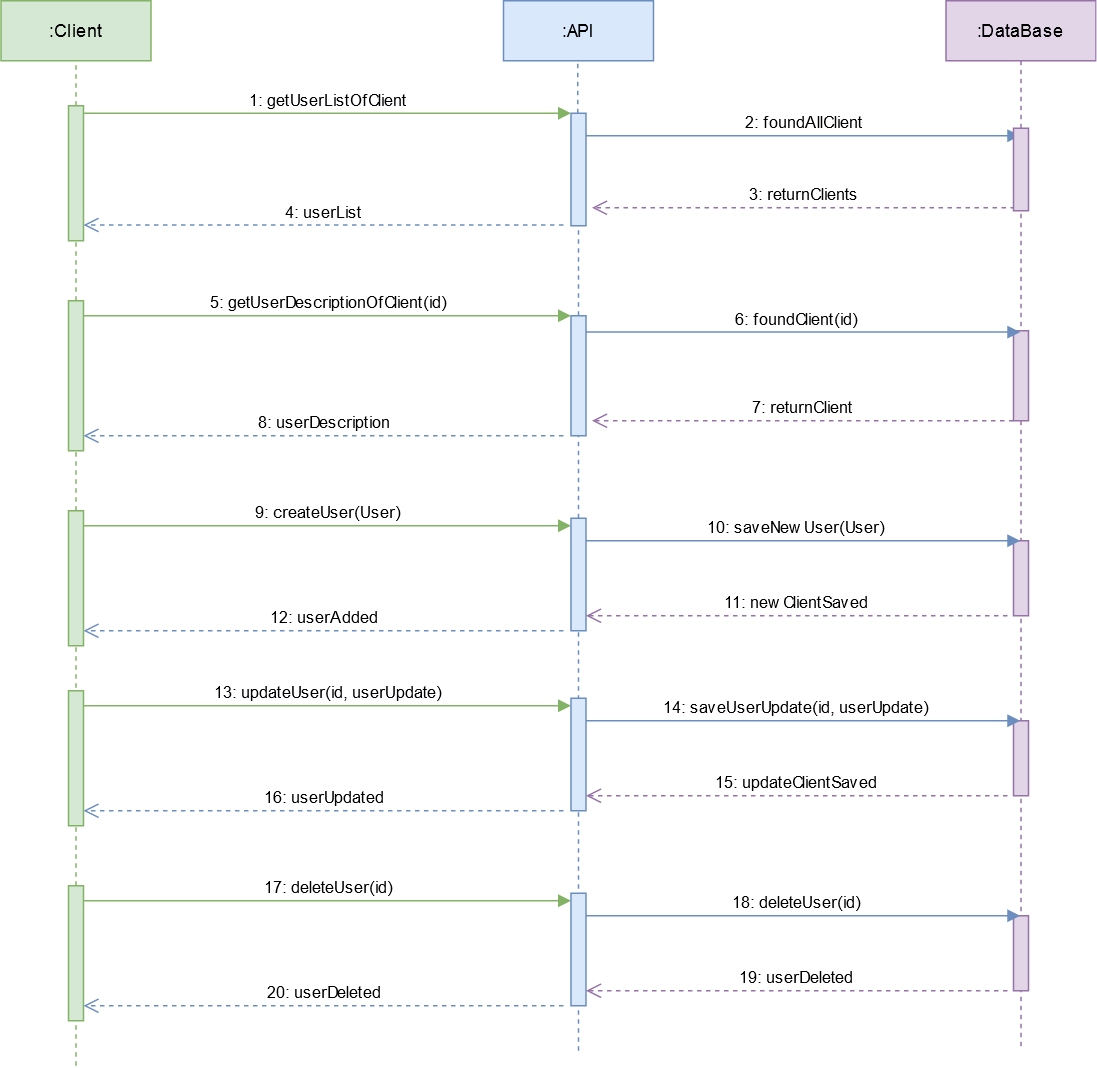

The diagram above was exported from draw.io. Its source (the exported page's mxGraphModel, read from the mxfile embedded in the PNG):
<mxGraphModel dx="1548" dy="807" grid="1" gridSize="10" guides="1" tooltips="1" connect="1" arrows="1" fold="1" page="1" pageScale="1" pageWidth="1100" pageHeight="850" background="#ffffff" math="0" shadow="0">
  <root>
    <mxCell id="0" />
    <mxCell id="1" parent="0" />
    <mxCell id="fXkX3jaoBVYvsE_kzAT1-1" value=":Client" style="whiteSpace=wrap;html=1;align=center;fillColor=#d5e8d4;strokeColor=#82b366;" parent="1" vertex="1">
      <mxGeometry x="170" y="40" width="100" height="40" as="geometry" />
    </mxCell>
    <mxCell id="fXkX3jaoBVYvsE_kzAT1-2" value=":API" style="whiteSpace=wrap;html=1;align=center;fillColor=#dae8fc;strokeColor=#6c8ebf;" parent="1" vertex="1">
      <mxGeometry x="505" y="40" width="100" height="40" as="geometry" />
    </mxCell>
    <mxCell id="fXkX3jaoBVYvsE_kzAT1-3" value="" style="endArrow=none;dashed=1;html=1;entryX=0.5;entryY=1;entryDx=0;entryDy=0;fillColor=#d5e8d4;strokeColor=#82b366;" parent="1" source="RhAbalkh-k56wtXXN6AE-1" target="fXkX3jaoBVYvsE_kzAT1-1" edge="1">
      <mxGeometry width="50" height="50" relative="1" as="geometry">
        <mxPoint x="220" y="720" as="sourcePoint" />
        <mxPoint x="410" y="360" as="targetPoint" />
      </mxGeometry>
    </mxCell>
    <mxCell id="fXkX3jaoBVYvsE_kzAT1-4" value="" style="endArrow=none;dashed=1;html=1;entryX=0.5;entryY=1;entryDx=0;entryDy=0;fillColor=#dae8fc;strokeColor=#6c8ebf;" parent="1" source="RhAbalkh-k56wtXXN6AE-3" edge="1">
      <mxGeometry width="50" height="50" relative="1" as="geometry">
        <mxPoint x="554.5" y="720" as="sourcePoint" />
        <mxPoint x="554.5" y="80" as="targetPoint" />
      </mxGeometry>
    </mxCell>
    <mxCell id="RhAbalkh-k56wtXXN6AE-1" value="" style="html=1;points=[];perimeter=orthogonalPerimeter;fillColor=#d5e8d4;strokeColor=#82b366;" parent="1" vertex="1">
      <mxGeometry x="215" y="110" width="10" height="90" as="geometry" />
    </mxCell>
    <mxCell id="RhAbalkh-k56wtXXN6AE-2" value="" style="endArrow=none;dashed=1;html=1;entryX=0.5;entryY=1;entryDx=0;entryDy=0;fillColor=#d5e8d4;strokeColor=#82b366;" parent="1" source="RhAbalkh-k56wtXXN6AE-7" target="RhAbalkh-k56wtXXN6AE-1" edge="1">
      <mxGeometry width="50" height="50" relative="1" as="geometry">
        <mxPoint x="220" y="720" as="sourcePoint" />
        <mxPoint x="220" y="80" as="targetPoint" />
      </mxGeometry>
    </mxCell>
    <mxCell id="RhAbalkh-k56wtXXN6AE-3" value="" style="html=1;points=[];perimeter=orthogonalPerimeter;fillColor=#dae8fc;strokeColor=#6c8ebf;" parent="1" vertex="1">
      <mxGeometry x="550" y="115" width="10" height="75" as="geometry" />
    </mxCell>
    <mxCell id="RhAbalkh-k56wtXXN6AE-4" value="" style="endArrow=none;dashed=1;html=1;entryX=0.5;entryY=1;entryDx=0;entryDy=0;fillColor=#dae8fc;strokeColor=#6c8ebf;" parent="1" source="RhAbalkh-k56wtXXN6AE-9" target="RhAbalkh-k56wtXXN6AE-3" edge="1">
      <mxGeometry width="50" height="50" relative="1" as="geometry">
        <mxPoint x="554.5" y="720" as="sourcePoint" />
        <mxPoint x="554.5" y="80" as="targetPoint" />
      </mxGeometry>
    </mxCell>
    <mxCell id="RhAbalkh-k56wtXXN6AE-5" value="1: getUserListOfClient" style="html=1;verticalAlign=bottom;endArrow=block;fillColor=#d5e8d4;strokeColor=#82b366;" parent="1" edge="1">
      <mxGeometry width="80" relative="1" as="geometry">
        <mxPoint x="225" y="115" as="sourcePoint" />
        <mxPoint x="550" y="115" as="targetPoint" />
      </mxGeometry>
    </mxCell>
    <mxCell id="RhAbalkh-k56wtXXN6AE-6" value="4: userList" style="html=1;verticalAlign=bottom;endArrow=open;dashed=1;endSize=8;fillColor=#dae8fc;strokeColor=#6c8ebf;" parent="1" edge="1">
      <mxGeometry relative="1" as="geometry">
        <mxPoint x="545" y="189.5" as="sourcePoint" />
        <mxPoint x="225" y="189.5" as="targetPoint" />
      </mxGeometry>
    </mxCell>
    <mxCell id="RhAbalkh-k56wtXXN6AE-7" value="" style="html=1;points=[];perimeter=orthogonalPerimeter;fillColor=#d5e8d4;strokeColor=#82b366;" parent="1" vertex="1">
      <mxGeometry x="215" y="240" width="10" height="100" as="geometry" />
    </mxCell>
    <mxCell id="RhAbalkh-k56wtXXN6AE-8" value="" style="endArrow=none;dashed=1;html=1;entryX=0.5;entryY=1;entryDx=0;entryDy=0;fillColor=#d5e8d4;strokeColor=#82b366;" parent="1" target="RhAbalkh-k56wtXXN6AE-7" edge="1" source="kz7Qq6FezNiAta2A2YvN-2">
      <mxGeometry width="50" height="50" relative="1" as="geometry">
        <mxPoint x="220" y="800" as="sourcePoint" />
        <mxPoint x="220" y="160" as="targetPoint" />
      </mxGeometry>
    </mxCell>
    <mxCell id="RhAbalkh-k56wtXXN6AE-9" value="" style="html=1;points=[];perimeter=orthogonalPerimeter;fillColor=#dae8fc;strokeColor=#6c8ebf;" parent="1" vertex="1">
      <mxGeometry x="550" y="250" width="10" height="80" as="geometry" />
    </mxCell>
    <mxCell id="RhAbalkh-k56wtXXN6AE-10" value="" style="endArrow=none;dashed=1;html=1;entryX=0.5;entryY=1;entryDx=0;entryDy=0;fillColor=#dae8fc;strokeColor=#6c8ebf;" parent="1" target="RhAbalkh-k56wtXXN6AE-9" edge="1" source="kz7Qq6FezNiAta2A2YvN-3">
      <mxGeometry width="50" height="50" relative="1" as="geometry">
        <mxPoint x="555" y="800" as="sourcePoint" />
        <mxPoint x="555" y="155" as="targetPoint" />
      </mxGeometry>
    </mxCell>
    <mxCell id="RhAbalkh-k56wtXXN6AE-11" value="5: getUserDescriptionOfClient(id)" style="html=1;verticalAlign=bottom;endArrow=block;fillColor=#d5e8d4;strokeColor=#82b366;" parent="1" edge="1">
      <mxGeometry width="80" relative="1" as="geometry">
        <mxPoint x="225" y="250" as="sourcePoint" />
        <mxPoint x="550" y="250" as="targetPoint" />
      </mxGeometry>
    </mxCell>
    <mxCell id="RhAbalkh-k56wtXXN6AE-12" value="8: userDescription" style="html=1;verticalAlign=bottom;endArrow=open;dashed=1;endSize=8;fillColor=#dae8fc;strokeColor=#6c8ebf;" parent="1" edge="1">
      <mxGeometry relative="1" as="geometry">
        <mxPoint x="545" y="330" as="sourcePoint" />
        <mxPoint x="225" y="330" as="targetPoint" />
      </mxGeometry>
    </mxCell>
    <mxCell id="kz7Qq6FezNiAta2A2YvN-4" value="9: createUser(User)" style="html=1;verticalAlign=bottom;endArrow=block;fillColor=#d5e8d4;strokeColor=#82b366;" edge="1" parent="1">
      <mxGeometry width="80" relative="1" as="geometry">
        <mxPoint x="225" y="390" as="sourcePoint" />
        <mxPoint x="550" y="390" as="targetPoint" />
      </mxGeometry>
    </mxCell>
    <mxCell id="kz7Qq6FezNiAta2A2YvN-5" value="12: userAdded" style="html=1;verticalAlign=bottom;endArrow=open;dashed=1;endSize=8;fillColor=#dae8fc;strokeColor=#6c8ebf;" edge="1" parent="1">
      <mxGeometry relative="1" as="geometry">
        <mxPoint x="545" y="460" as="sourcePoint" />
        <mxPoint x="225" y="460" as="targetPoint" />
      </mxGeometry>
    </mxCell>
    <mxCell id="kz7Qq6FezNiAta2A2YvN-32" value="2: foundAllClient" style="html=1;verticalAlign=bottom;endArrow=block;fillColor=#dae8fc;strokeColor=#6c8ebf;" edge="1" parent="1" target="kz7Qq6FezNiAta2A2YvN-37">
      <mxGeometry width="80" relative="1" as="geometry">
        <mxPoint x="560" y="130" as="sourcePoint" />
        <mxPoint x="760" y="130" as="targetPoint" />
      </mxGeometry>
    </mxCell>
    <mxCell id="kz7Qq6FezNiAta2A2YvN-33" value="3: returnClients" style="html=1;verticalAlign=bottom;endArrow=open;dashed=1;endSize=8;fillColor=#e1d5e7;strokeColor=#9673a6;exitX=0.1;exitY=0.964;exitDx=0;exitDy=0;exitPerimeter=0;" edge="1" parent="1" source="kz7Qq6FezNiAta2A2YvN-38">
      <mxGeometry relative="1" as="geometry">
        <mxPoint x="1415" y="829.5" as="sourcePoint" />
        <mxPoint x="564" y="178" as="targetPoint" />
      </mxGeometry>
    </mxCell>
    <mxCell id="kz7Qq6FezNiAta2A2YvN-36" value="7: returnClient" style="html=1;verticalAlign=bottom;endArrow=open;dashed=1;endSize=8;fillColor=#e1d5e7;strokeColor=#9673a6;exitX=0.5;exitY=0.498;exitDx=0;exitDy=0;exitPerimeter=0;entryX=1.4;entryY=0.875;entryDx=0;entryDy=0;entryPerimeter=0;" edge="1" parent="1" target="RhAbalkh-k56wtXXN6AE-9">
      <mxGeometry relative="1" as="geometry">
        <mxPoint x="845" y="320" as="sourcePoint" />
        <mxPoint x="630" y="320.0999999999999" as="targetPoint" />
      </mxGeometry>
    </mxCell>
    <mxCell id="kz7Qq6FezNiAta2A2YvN-37" value=":DataBase" style="shape=umlLifeline;perimeter=lifelinePerimeter;whiteSpace=wrap;html=1;container=1;collapsible=0;recursiveResize=0;outlineConnect=0;fillColor=#e1d5e7;strokeColor=#9673a6;" vertex="1" parent="1">
      <mxGeometry x="800" y="40" width="100" height="700" as="geometry" />
    </mxCell>
    <mxCell id="kz7Qq6FezNiAta2A2YvN-38" value="" style="html=1;points=[];perimeter=orthogonalPerimeter;fillColor=#e1d5e7;strokeColor=#9673a6;" vertex="1" parent="kz7Qq6FezNiAta2A2YvN-37">
      <mxGeometry x="45" y="85" width="10" height="55" as="geometry" />
    </mxCell>
    <mxCell id="kz7Qq6FezNiAta2A2YvN-39" value="" style="html=1;points=[];perimeter=orthogonalPerimeter;fillColor=#e1d5e7;strokeColor=#9673a6;" vertex="1" parent="kz7Qq6FezNiAta2A2YvN-37">
      <mxGeometry x="45" y="220" width="10" height="60" as="geometry" />
    </mxCell>
    <mxCell id="kz7Qq6FezNiAta2A2YvN-44" value="" style="html=1;points=[];perimeter=orthogonalPerimeter;fillColor=#e1d5e7;strokeColor=#9673a6;" vertex="1" parent="kz7Qq6FezNiAta2A2YvN-37">
      <mxGeometry x="45" y="360" width="10" height="50" as="geometry" />
    </mxCell>
    <mxCell id="kz7Qq6FezNiAta2A2YvN-40" value="6: foundClient(id)" style="html=1;verticalAlign=bottom;endArrow=block;fillColor=#dae8fc;strokeColor=#6c8ebf;" edge="1" parent="1" target="kz7Qq6FezNiAta2A2YvN-37">
      <mxGeometry x="-0.0328" width="80" relative="1" as="geometry">
        <mxPoint x="560" y="260.90999999999997" as="sourcePoint" />
        <mxPoint x="775" y="260.005" as="targetPoint" />
        <mxPoint as="offset" />
      </mxGeometry>
    </mxCell>
    <mxCell id="kz7Qq6FezNiAta2A2YvN-2" value="" style="html=1;points=[];perimeter=orthogonalPerimeter;fillColor=#d5e8d4;strokeColor=#82b366;" vertex="1" parent="1">
      <mxGeometry x="215" y="380" width="10" height="90" as="geometry" />
    </mxCell>
    <mxCell id="kz7Qq6FezNiAta2A2YvN-41" value="" style="endArrow=none;dashed=1;html=1;entryX=0.5;entryY=1;entryDx=0;entryDy=0;fillColor=#d5e8d4;strokeColor=#82b366;" edge="1" parent="1" target="kz7Qq6FezNiAta2A2YvN-2">
      <mxGeometry width="50" height="50" relative="1" as="geometry">
        <mxPoint x="220" y="750" as="sourcePoint" />
        <mxPoint x="220" y="340" as="targetPoint" />
      </mxGeometry>
    </mxCell>
    <mxCell id="kz7Qq6FezNiAta2A2YvN-3" value="" style="html=1;points=[];perimeter=orthogonalPerimeter;fillColor=#dae8fc;strokeColor=#6c8ebf;" vertex="1" parent="1">
      <mxGeometry x="550" y="385" width="10" height="75" as="geometry" />
    </mxCell>
    <mxCell id="kz7Qq6FezNiAta2A2YvN-42" value="" style="endArrow=none;dashed=1;html=1;entryX=0.5;entryY=1;entryDx=0;entryDy=0;fillColor=#dae8fc;strokeColor=#6c8ebf;" edge="1" parent="1" target="kz7Qq6FezNiAta2A2YvN-3">
      <mxGeometry width="50" height="50" relative="1" as="geometry">
        <mxPoint x="555" y="740" as="sourcePoint" />
        <mxPoint x="555" y="330" as="targetPoint" />
      </mxGeometry>
    </mxCell>
    <mxCell id="kz7Qq6FezNiAta2A2YvN-43" value="10: saveNewUser(User)" style="html=1;verticalAlign=bottom;endArrow=block;fillColor=#dae8fc;strokeColor=#6c8ebf;" edge="1" parent="1">
      <mxGeometry x="-0.0328" width="80" relative="1" as="geometry">
        <mxPoint x="560" y="399.9999999999999" as="sourcePoint" />
        <mxPoint x="849.5" y="399.9999999999999" as="targetPoint" />
        <mxPoint as="offset" />
      </mxGeometry>
    </mxCell>
    <mxCell id="kz7Qq6FezNiAta2A2YvN-45" value="11: newClientSaved" style="html=1;verticalAlign=bottom;endArrow=open;dashed=1;endSize=8;fillColor=#e1d5e7;strokeColor=#9673a6;exitX=0.5;exitY=0.498;exitDx=0;exitDy=0;exitPerimeter=0;entryX=1.4;entryY=0.875;entryDx=0;entryDy=0;entryPerimeter=0;" edge="1" parent="1">
      <mxGeometry relative="1" as="geometry">
        <mxPoint x="841" y="450" as="sourcePoint" />
        <mxPoint x="560" y="450" as="targetPoint" />
      </mxGeometry>
    </mxCell>
    <mxCell id="kz7Qq6FezNiAta2A2YvN-46" value="13: updateUser(id, userUpdate)" style="html=1;verticalAlign=bottom;endArrow=block;fillColor=#d5e8d4;strokeColor=#82b366;" edge="1" parent="1">
      <mxGeometry width="80" relative="1" as="geometry">
        <mxPoint x="225" y="510" as="sourcePoint" />
        <mxPoint x="550" y="510" as="targetPoint" />
      </mxGeometry>
    </mxCell>
    <mxCell id="kz7Qq6FezNiAta2A2YvN-47" value="16: userUpdated" style="html=1;verticalAlign=bottom;endArrow=open;dashed=1;endSize=8;fillColor=#dae8fc;strokeColor=#6c8ebf;" edge="1" parent="1">
      <mxGeometry relative="1" as="geometry">
        <mxPoint x="545" y="580" as="sourcePoint" />
        <mxPoint x="225" y="580" as="targetPoint" />
      </mxGeometry>
    </mxCell>
    <mxCell id="kz7Qq6FezNiAta2A2YvN-48" value="" style="html=1;points=[];perimeter=orthogonalPerimeter;fillColor=#e1d5e7;strokeColor=#9673a6;" vertex="1" parent="1">
      <mxGeometry x="845" y="520" width="10" height="50" as="geometry" />
    </mxCell>
    <mxCell id="kz7Qq6FezNiAta2A2YvN-49" value="" style="html=1;points=[];perimeter=orthogonalPerimeter;fillColor=#d5e8d4;strokeColor=#82b366;" vertex="1" parent="1">
      <mxGeometry x="215" y="500" width="10" height="90" as="geometry" />
    </mxCell>
    <mxCell id="kz7Qq6FezNiAta2A2YvN-50" value="" style="html=1;points=[];perimeter=orthogonalPerimeter;fillColor=#dae8fc;strokeColor=#6c8ebf;" vertex="1" parent="1">
      <mxGeometry x="550" y="505" width="10" height="75" as="geometry" />
    </mxCell>
    <mxCell id="kz7Qq6FezNiAta2A2YvN-51" value="14: saveUserUpdate(id, userUpdate)" style="html=1;verticalAlign=bottom;endArrow=block;fillColor=#dae8fc;strokeColor=#6c8ebf;" edge="1" parent="1">
      <mxGeometry x="-0.0328" width="80" relative="1" as="geometry">
        <mxPoint x="560" y="520" as="sourcePoint" />
        <mxPoint x="849.5" y="520" as="targetPoint" />
        <mxPoint as="offset" />
      </mxGeometry>
    </mxCell>
    <mxCell id="kz7Qq6FezNiAta2A2YvN-52" value="15: updateClientSaved" style="html=1;verticalAlign=bottom;endArrow=open;dashed=1;endSize=8;fillColor=#e1d5e7;strokeColor=#9673a6;exitX=0.5;exitY=0.498;exitDx=0;exitDy=0;exitPerimeter=0;entryX=1.4;entryY=0.875;entryDx=0;entryDy=0;entryPerimeter=0;" edge="1" parent="1">
      <mxGeometry relative="1" as="geometry">
        <mxPoint x="841" y="570" as="sourcePoint" />
        <mxPoint x="560" y="570" as="targetPoint" />
      </mxGeometry>
    </mxCell>
    <mxCell id="kz7Qq6FezNiAta2A2YvN-53" value="17: deleteUser(id)" style="html=1;verticalAlign=bottom;endArrow=block;fillColor=#d5e8d4;strokeColor=#82b366;" edge="1" parent="1">
      <mxGeometry width="80" relative="1" as="geometry">
        <mxPoint x="225" y="640" as="sourcePoint" />
        <mxPoint x="550" y="640" as="targetPoint" />
      </mxGeometry>
    </mxCell>
    <mxCell id="kz7Qq6FezNiAta2A2YvN-54" value="20: userDeleted" style="html=1;verticalAlign=bottom;endArrow=open;dashed=1;endSize=8;fillColor=#dae8fc;strokeColor=#6c8ebf;" edge="1" parent="1">
      <mxGeometry relative="1" as="geometry">
        <mxPoint x="545" y="710" as="sourcePoint" />
        <mxPoint x="225" y="710" as="targetPoint" />
      </mxGeometry>
    </mxCell>
    <mxCell id="kz7Qq6FezNiAta2A2YvN-55" value="" style="html=1;points=[];perimeter=orthogonalPerimeter;fillColor=#e1d5e7;strokeColor=#9673a6;" vertex="1" parent="1">
      <mxGeometry x="845" y="650" width="10" height="50" as="geometry" />
    </mxCell>
    <mxCell id="kz7Qq6FezNiAta2A2YvN-56" value="" style="html=1;points=[];perimeter=orthogonalPerimeter;fillColor=#d5e8d4;strokeColor=#82b366;" vertex="1" parent="1">
      <mxGeometry x="215" y="630" width="10" height="90" as="geometry" />
    </mxCell>
    <mxCell id="kz7Qq6FezNiAta2A2YvN-57" value="" style="html=1;points=[];perimeter=orthogonalPerimeter;fillColor=#dae8fc;strokeColor=#6c8ebf;" vertex="1" parent="1">
      <mxGeometry x="550" y="635" width="10" height="75" as="geometry" />
    </mxCell>
    <mxCell id="kz7Qq6FezNiAta2A2YvN-58" value="18: deleteUser(id)" style="html=1;verticalAlign=bottom;endArrow=block;fillColor=#dae8fc;strokeColor=#6c8ebf;" edge="1" parent="1">
      <mxGeometry x="-0.0328" width="80" relative="1" as="geometry">
        <mxPoint x="560" y="650" as="sourcePoint" />
        <mxPoint x="849.5" y="650" as="targetPoint" />
        <mxPoint as="offset" />
      </mxGeometry>
    </mxCell>
    <mxCell id="kz7Qq6FezNiAta2A2YvN-59" value="19: userDeleted" style="html=1;verticalAlign=bottom;endArrow=open;dashed=1;endSize=8;fillColor=#e1d5e7;strokeColor=#9673a6;exitX=0.5;exitY=0.498;exitDx=0;exitDy=0;exitPerimeter=0;entryX=1.4;entryY=0.875;entryDx=0;entryDy=0;entryPerimeter=0;" edge="1" parent="1">
      <mxGeometry relative="1" as="geometry">
        <mxPoint x="841" y="700" as="sourcePoint" />
        <mxPoint x="560" y="700" as="targetPoint" />
      </mxGeometry>
    </mxCell>
  </root>
</mxGraphModel>